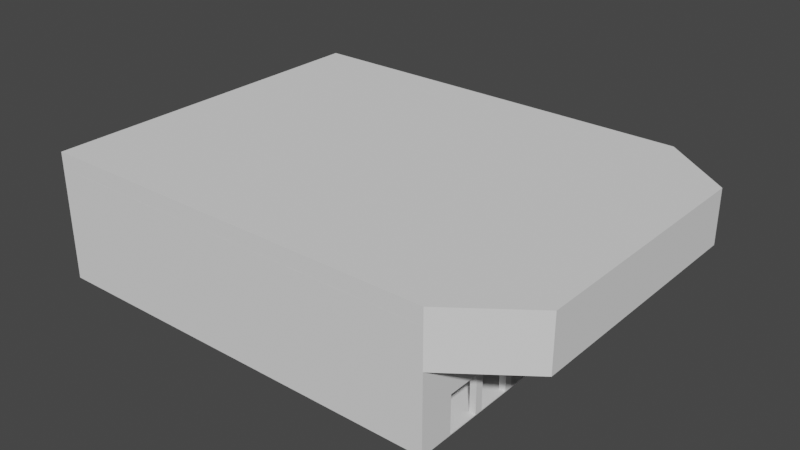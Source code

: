 # Source: Teatro.blend  (saved by Blender 3.6.14; exported with 4.5.12 LTS)
import bpy
from mathutils import Matrix  # noqa: F401  (used for matrix-valued properties, if any)

bpy.ops.wm.read_factory_settings(use_empty=True)
scene = bpy.context.scene
scene.name = 'Scene'

# ---- collections
col_collection = bpy.data.collections.new('Collection'); scene.collection.children.link(col_collection)

# ---- world
world_world = bpy.data.worlds.new('World'); scene.world = world_world
world_world.use_nodes = True; world_world.node_tree.nodes.clear()
_N = world_world.node_tree.nodes; _L = world_world.node_tree.links
n0 = _N.new('ShaderNodeOutputWorld'); n0.name = 'World Output'; n0.location = (300, 300)
n1 = _N.new('ShaderNodeBackground'); n1.name = 'Background'; n1.location = (10, 300)
n1.inputs[0].default_value = (0.05088, 0.05088, 0.05088, 1.0)
_L.new(n1.outputs[0], n0.inputs[0])
n0.is_active_output = True
world_world.color = (0.05088, 0.05088, 0.05088)
world_world.use_sun_shadow = False
world_world.sun_shadow_jitter_overblur = 0.0

# ---- meshes
me_cube_001 = bpy.data.meshes.new('Cube.001')
me_cube_001.from_pydata([(8.146, -8.16, -1.0), (8.146, -8.16, 1.0), (8.146, 8.16, -1.0), (8.146, 8.16, 1.0), (-8.146, -8.16, -1.0), (-8.146, -8.16, 1.0), (-8.146, 8.16, -1.0), (-8.146, 8.16, 1.0), (8.146, 1.026, -1.0), (8.146, -1.026, -1.0), (8.146, -1.026, 1.0), (8.146, 1.026, 1.0), (-8.146, -1.026, -1.0), (-8.146, 1.026, -1.0), (-8.146, 1.026, 1.0), (-8.146, -1.026, 1.0), (8.146, -8.16, 0.2769), (8.146, 8.16, 0.2769), (-8.146, 8.16, 0.2769), (-8.146, -8.16, 0.2769), (-8.146, 1.026, 0.2769), (-8.146, -1.026, 0.2769), (8.146, -1.026, 0.2769), (8.146, 1.026, 0.2769), (8.103, -1.026, -0.9139), (8.091, -8.104, -0.9444), (8.078, -8.092, 0.2769), (8.091, -8.104, 0.9444), (8.078, 1.026, 0.9319), (8.091, 8.104, 0.9444), (8.078, 8.092, 0.2769), (8.091, 8.104, -0.9444), (-8.091, 8.104, -0.9444), (-8.091, 8.104, 0.9444), (-8.078, 8.092, 0.2769), (-8.078, 1.026, -0.9319), (-8.078, -1.026, 0.9319), (-8.091, -8.104, 0.9444), (-8.078, -8.092, 0.2769), (-8.091, -8.104, -0.9444), (8.103, 1.026, -0.9139), (8.078, -1.026, 0.9319), (-8.078, -1.026, -0.9319), (-8.078, 1.026, 0.9319), (-8.05, 1.026, 0.2769), (-8.05, -1.026, 0.2769), (8.05, -1.026, 0.2769), (8.05, 1.026, 0.2769)], [], [(23, 17, 3, 11), (17, 18, 7, 3), (21, 19, 5, 15), (19, 16, 1, 5), (9, 0, 4, 12), (15, 5, 1, 10), (7, 14, 11, 3), (14, 15, 10, 11), (2, 8, 13, 6), (8, 9, 12, 13), (18, 20, 14, 7), (20, 21, 15, 14), (16, 22, 10, 1), (22, 23, 11, 10), (0, 9, 22, 16), (13, 12, 21, 20), (6, 13, 20, 18), (4, 0, 16, 19), (12, 4, 19, 21), (2, 6, 18, 17), (8, 2, 17, 23), (47, 28, 29, 30), (30, 29, 33, 34), (45, 36, 37, 38), (38, 37, 27, 26), (24, 42, 39, 25), (36, 41, 27, 37), (33, 29, 28, 43), (43, 28, 41, 36), (31, 32, 35, 40), (40, 35, 42, 24), (34, 33, 43, 44), (44, 43, 36, 45), (26, 27, 41, 46), (46, 41, 28, 47), (25, 26, 46, 24), (35, 44, 45, 42), (32, 34, 44, 35), (39, 38, 26, 25), (42, 45, 38, 39), (31, 30, 34, 32), (40, 47, 30, 31), (8, 23, 47, 40), (23, 22, 46, 47), (22, 9, 24, 46), (9, 8, 40, 24)])
_uv = me_cube_001.uv_layers.new(name='UVMap')
_uv.uv.foreach_set('vector', [0.5346, 0.1667, 0.5346, 0.25, 0.625, 0.25, 0.625, 0.1667, 0.5346, 0.25, 0.5346, 0.5, 0.625, 0.5, 0.625, 0.25, 0.5346, 0.6667, 0.5346, 0.75, 0.625, 0.75, 0.625, 0.6667, 0.5346, 0.75, 0.5346, 1.0, 0.625, 1.0, 0.625, 0.75, 0.125, 0.6667, 0.125, 0.75, 0.375, 0.75, 0.375, 0.6667, 0.625, 0.6667, 0.625, 0.75, 0.875, 0.75, 0.875, 0.6667, 0.625, 0.5, 0.625, 0.5833, 0.875, 0.5833, 0.875, 0.5, 0.625, 0.5833, 0.625, 0.6667, 0.875, 0.6667, 0.875, 0.5833, 0.125, 0.5, 0.125, 0.5833, 0.375, 0.5833, 0.375, 0.5, 0.125, 0.5833, 0.125, 0.6667, 0.375, 0.6667, 0.375, 0.5833, 0.5346, 0.5, 0.5346, 0.5833, 0.625, 0.5833, 0.625, 0.5, 0.5346, 0.5833, 0.5346, 0.6667, 0.625, 0.6667, 0.625, 0.5833, 0.5346, 0.0, 0.5346, 0.08333, 0.625, 0.08333, 0.625, 0.0, 0.5346, 0.08333, 0.5346, 0.1667, 0.625, 0.1667, 0.625, 0.08333, 0.375, 0.0, 0.375, 0.08333, 0.5346, 0.08333, 0.5346, 0.0, 0.375, 0.5833, 0.375, 0.6667, 0.5346, 0.6667, 0.5346, 0.5833, 0.375, 0.5, 0.375, 0.5833, 0.5346, 0.5833, 0.5346, 0.5, 0.375, 0.75, 0.375, 1.0, 0.5346, 1.0, 0.5346, 0.75, 0.375, 0.6667, 0.375, 0.75, 0.5346, 0.75, 0.5346, 0.6667, 0.375, 0.25, 0.375, 0.5, 0.5346, 0.5, 0.5346, 0.25, 0.375, 0.1667, 0.375, 0.25, 0.5346, 0.25, 0.5346, 0.1667, 0.5346, 0.1667, 0.625, 0.1667, 0.625, 0.25, 0.5346, 0.25, 0.5346, 0.25, 0.625, 0.25, 0.625, 0.5, 0.5346, 0.5, 0.5346, 0.6667, 0.625, 0.6667, 0.625, 0.75, 0.5346, 0.75, 0.5346, 0.75, 0.625, 0.75, 0.625, 1.0, 0.5346, 1.0, 0.125, 0.6667, 0.375, 0.6667, 0.375, 0.75, 0.125, 0.75, 0.625, 0.6667, 0.875, 0.6667, 0.875, 0.75, 0.625, 0.75, 0.625, 0.5, 0.875, 0.5, 0.875, 0.5833, 0.625, 0.5833, 0.625, 0.5833, 0.875, 0.5833, 0.875, 0.6667, 0.625, 0.6667, 0.125, 0.5, 0.375, 0.5, 0.375, 0.5833, 0.125, 0.5833, 0.125, 0.5833, 0.375, 0.5833, 0.375, 0.6667, 0.125, 0.6667, 0.5346, 0.5, 0.625, 0.5, 0.625, 0.5833, 0.5346, 0.5833, 0.5346, 0.5833, 0.625, 0.5833, 0.625, 0.6667, 0.5346, 0.6667, 0.5346, 0.0, 0.625, 0.0, 0.625, 0.08333, 0.5346, 0.08333, 0.5346, 0.08333, 0.625, 0.08333, 0.625, 0.1667, 0.5346, 0.1667, 0.375, 0.0, 0.5346, 0.0, 0.5346, 0.08333, 0.375, 0.08333, 0.375, 0.5833, 0.5346, 0.5833, 0.5346, 0.6667, 0.375, 0.6667, 0.375, 0.5, 0.5346, 0.5, 0.5346, 0.5833, 0.375, 0.5833, 0.375, 0.75, 0.5346, 0.75, 0.5346, 1.0, 0.375, 1.0, 0.375, 0.6667, 0.5346, 0.6667, 0.5346, 0.75, 0.375, 0.75, 0.375, 0.25, 0.5346, 0.25, 0.5346, 0.5, 0.375, 0.5, 0.375, 0.1667, 0.5346, 0.1667, 0.5346, 0.25, 0.375, 0.25, 0.375, 0.1667, 0.5346, 0.1667, 0.5346, 0.1667, 0.375, 0.1667, 0.5346, 0.1667, 0.5346, 0.08333, 0.5346, 0.08333, 0.5346, 0.1667, 0.5346, 0.08333, 0.375, 0.08333, 0.375, 0.08333, 0.5346, 0.08333, 0.125, 0.6667, 0.125, 0.5833, 0.125, 0.5833, 0.125, 0.6667])
me_cube_001.update()
me_cube = bpy.data.meshes.new('Cube')
me_cube.from_pydata([(-1.0, -1.0, -1.0), (-1.0, -1.0, 1.0), (-1.0, 1.0, -1.0), (-1.0, 1.0, 1.0), (1.0, -1.0, -1.0), (1.0, -1.0, 1.0), (1.0, 1.0, -1.0), (1.0, 1.0, 1.0), (-1.0, 0.7778, -1.0), (-1.0, 0.3333, -1.0), (-1.0, -0.3333, -1.0), (-1.0, -0.7778, -1.0), (-1.0, -0.7778, 1.0), (-1.0, -0.3333, 1.0), (-1.0, 0.3333, 1.0), (-1.0, 0.7778, 1.0), (1.0, -0.8333, -1.0), (1.0, -0.6111, -1.0), (1.0, -0.3889, -1.0), (1.0, -0.1667, -1.0), (1.0, 0.1667, -1.0), (1.0, 0.3889, -1.0), (1.0, 0.6111, -1.0), (1.0, 0.8333, -1.0), (1.0, 0.8333, 1.0), (1.0, 0.6111, 1.0), (1.0, 0.3889, 1.0), (1.0, 0.1667, 1.0), (1.0, -0.1667, 1.0), (1.0, -0.3889, 1.0), (1.0, -0.6111, 1.0), (1.0, -0.8333, 1.0), (1.0, 0.8111, -0.9778), (1.0, 0.8111, 0.9778), (1.0, 0.6333, 0.9778), (1.0, 0.6333, -0.9778), (1.0, 0.5889, -0.9778), (1.0, 0.5889, 0.9778), (1.0, 0.4111, 0.9778), (1.0, 0.4111, -0.9778), (1.0, 0.3667, -0.9778), (1.0, 0.3667, 0.9778), (1.0, 0.1889, 0.9778), (1.0, 0.1889, -0.9778), (1.0, -0.1889, -0.9778), (1.0, -0.1889, 0.9778), (1.0, -0.3667, 0.9778), (1.0, -0.3667, -0.9778), (1.0, -0.4111, -0.9778), (1.0, -0.4111, 0.9778), (1.0, -0.5889, 0.9778), (1.0, -0.5889, -0.9778), (1.0, -0.6333, -0.9778), (1.0, -0.6333, 0.9778), (1.0, -0.8111, 0.9778), (1.0, -0.8111, -0.9778), (-0.9788, -0.7778, -0.9788), (-0.9827, -0.9827, -0.9827), (-0.9827, -0.9827, 0.9827), (-0.9788, 0.7778, 0.9788), (-0.9827, 0.9827, 0.9827), (-0.9827, 0.9827, -0.9827), (0.9827, 0.9827, -0.9827), (0.9827, 0.9827, 0.9827), (0.9788, 0.8333, -0.9788), (0.9788, -0.8333, 0.9788), (0.9827, -0.9827, 0.9827), (0.9827, -0.9827, -0.9827), (-0.9788, 0.7778, -0.9788), (-0.9788, 0.3333, -0.9788), (-0.9788, -0.3333, -0.9788), (-0.9788, -0.7778, 0.9788), (-0.9788, -0.3333, 0.9788), (0.01051, -1.0, 2.429), (-0.9788, 0.3333, 0.9788), (0.9788, -0.8333, -0.9788), (0.9788, -0.6111, -0.9788), (0.9788, -0.3889, -0.9788), (0.9788, -0.1667, -0.9788), (0.9788, 0.1667, -0.9788), (0.9788, 0.3889, -0.9788), (0.9788, 0.6111, -0.9788), (0.9788, 0.8333, 0.9788), (0.9788, 0.6111, 0.9788), (0.9788, 0.3889, 0.9788), (0.9788, 0.1667, 0.9788), (0.9788, -0.1667, 0.9788), (0.9788, -0.3889, 0.9788), (0.9788, -0.6111, 0.9788), (0.97, 0.8111, 0.9778), (0.97, 0.8111, -0.9778), (0.97, 0.6333, -0.9778), (0.97, 0.6333, 0.9778), (0.97, 0.5889, 0.9778), (0.97, 0.5889, -0.9778), (0.97, 0.4111, -0.9778), (0.97, 0.4111, 0.9778), (0.97, 0.3667, 0.9778), (0.97, 0.3667, -0.9778), (0.97, 0.1889, -0.9778), (0.97, 0.1889, 0.9778), (0.97, -0.1889, 0.9778), (0.97, -0.1889, -0.9778), (0.97, -0.3667, -0.9778), (0.97, -0.3667, 0.9778), (0.97, -0.4111, 0.9778), (0.97, -0.4111, -0.9778), (0.97, -0.5889, -0.9778), (0.97, -0.5889, 0.9778), (0.97, -0.6333, 0.9778), (0.97, -0.6333, -0.9778), (0.97, -0.8111, -0.9778), (0.97, -0.8111, 0.9778), (-1.0, 1.0, 2.429), (1.0, 1.0, 2.429), (1.0, -1.0, 2.429), (-1.0, -1.0, 2.429), (1.349, -0.7038, 1.0), (1.349, 0.7038, 1.0), (1.349, 0.5161, 1.0), (1.349, 0.3284, 1.0), (1.349, 0.1408, 1.0), (1.349, -0.1408, 1.0), (1.349, -0.3284, 1.0), (1.349, -0.5161, 1.0), (1.349, -0.7038, 1.0), (1.349, 0.7038, 1.0), (1.349, 0.7028, 2.429), (1.349, -0.7028, 2.429), (0.01051, 1.0, 2.429), (-1.001, -1.0, -0.9761), (-1.001, 1.0, -0.9761), (-1.0, -1.0, -1.0), (-1.0, 1.0, -1.0), (-1.0, 0.7778, -1.0), (-1.0, 0.7778, -1.0)], [(133, 135), (134, 132)], [(8, 2, 3, 15), (2, 6, 7, 129, 113, 3), (16, 4, 5, 31), (8, 9, 10, 11, 0, 4, 16, 17, 18, 19, 20, 21, 22, 23, 6, 2), (6, 23, 24, 7), (4, 0, 1, 116, 73, 5), (67, 66, 58, 57), (20, 19, 28, 27), (75, 65, 66, 67), (61, 60, 63, 62), (68, 59, 60, 61), (0, 11, 12, 1), (10, 13, 14, 9), (23, 32, 33, 24), (24, 33, 34, 25), (25, 34, 35, 22), (22, 35, 32, 23), (22, 36, 37, 25), (25, 37, 38, 26), (26, 38, 39, 21), (21, 39, 36, 22), (21, 40, 41, 26), (26, 41, 42, 27), (27, 42, 43, 20), (20, 43, 40, 21), (19, 44, 45, 28), (28, 45, 46, 29), (29, 46, 47, 18), (18, 47, 44, 19), (18, 48, 49, 29), (29, 49, 50, 30), (30, 50, 51, 17), (17, 51, 48, 18), (17, 52, 53, 30), (30, 53, 54, 31), (31, 54, 55, 16), (16, 55, 52, 17), (5, 73, 115), (77, 76, 75, 67, 57, 56, 70, 69, 68, 61, 62, 64, 81, 80, 79, 78), (62, 63, 82, 64), (79, 85, 86, 78), (57, 58, 71, 56), (69, 74, 14, 9), (69, 74, 72, 70), (10, 70, 72, 13), (64, 82, 89, 90), (82, 83, 92, 89), (83, 81, 91, 92), (81, 64, 90, 91), (81, 83, 93, 94), (83, 84, 96, 93), (84, 80, 95, 96), (80, 81, 94, 95), (80, 84, 97, 98), (84, 85, 100, 97), (85, 79, 99, 100), (79, 80, 98, 99), (78, 86, 101, 102), (86, 87, 104, 101), (87, 77, 103, 104), (77, 78, 102, 103), (77, 87, 105, 106), (87, 88, 108, 105), (88, 76, 107, 108), (76, 77, 106, 107), (76, 88, 109, 110), (88, 65, 112, 109), (65, 75, 111, 112), (75, 76, 110, 111), (43, 42, 100, 99), (50, 49, 105, 108), (47, 46, 104, 103), (54, 53, 109, 112), (51, 50, 108, 107), (55, 54, 112, 111), (33, 32, 90, 89), (37, 36, 94, 93), (32, 35, 91, 90), (41, 40, 98, 97), (36, 39, 95, 94), (45, 44, 102, 101), (34, 33, 89, 92), (40, 43, 99, 98), (49, 48, 106, 105), (38, 37, 93, 96), (44, 47, 103, 102), (53, 52, 110, 109), (35, 34, 92, 91), (42, 41, 97, 100), (48, 51, 107, 106), (39, 38, 96, 95), (46, 45, 101, 104), (52, 55, 111, 110), (114, 115, 73, 116, 113, 129), (73, 5, 31, 30, 29, 28, 27, 26, 25, 24, 7, 129), (12, 13, 14, 15, 3, 113, 116, 1), (29, 30, 124, 123), (7, 114, 129), (26, 27, 121, 120), (30, 31, 117, 124), (114, 7, 126, 127), (119, 120, 121, 122, 123, 124, 117, 125, 128, 127, 126, 118), (27, 28, 122, 121), (24, 25, 119, 118), (7, 24, 118, 126), (115, 114, 127, 128), (28, 29, 123, 122), (25, 26, 120, 119), (5, 115, 128, 125), (31, 5, 125, 117), (9, 8, 2, 131, 130, 0, 11, 10)])
_uv = me_cube.uv_layers.new(name='UVMap')
_uv.uv.foreach_set('vector', [0.375, 0.2222, 0.375, 0.25, 0.625, 0.25, 0.625, 0.2222, 0.375, 0.25, 0.375, 0.5, 0.625, 0.5, 0.625, 0.375, 0.625, 0.25, 0.625, 0.25, 0.375, 0.7292, 0.375, 0.75, 0.625, 0.75, 0.625, 0.7292, 0.125, 0.5278, 0.125, 0.5833, 0.125, 0.6667, 0.125, 0.7222, 0.125, 0.75, 0.375, 0.75, 0.375, 0.7292, 0.375, 0.7014, 0.375, 0.6736, 0.375, 0.6458, 0.375, 0.6042, 0.375, 0.5764, 0.375, 0.5486, 0.375, 0.5208, 0.375, 0.5, 0.125, 0.5, 0.375, 0.5, 0.375, 0.5208, 0.625, 0.5208, 0.625, 0.5, 0.0, 0.0, 0.0, 0.0, 0.0, 0.0, 0.0, 0.0, 0.0, 0.0, 0.0, 0.0, 0.375, 0.75, 0.625, 0.75, 0.625, 1.0, 0.375, 1.0, 0.375, 0.6042, 0.375, 0.6458, 0.625, 0.6458, 0.625, 0.6042, 0.375, 0.7292, 0.625, 0.7292, 0.625, 0.75, 0.375, 0.75, 0.375, 0.25, 0.625, 0.25, 0.625, 0.5, 0.375, 0.5, 0.375, 0.2222, 0.625, 0.2222, 0.625, 0.25, 0.375, 0.25, 0.375, 0.0, 0.375, 0.02778, 0.625, 0.02778, 0.625, 0.0, 0.0, 0.0, 0.0, 0.0, 0.0, 0.0, 0.0, 0.0, 0.375, 0.5208, 0.3778, 0.5236, 0.6222, 0.5236, 0.625, 0.5208, 0.625, 0.5208, 0.6222, 0.5236, 0.6222, 0.5458, 0.625, 0.5486, 0.625, 0.5486, 0.6222, 0.5458, 0.3778, 0.5458, 0.375, 0.5486, 0.375, 0.5486, 0.3778, 0.5458, 0.3778, 0.5236, 0.375, 0.5208, 0.375, 0.5486, 0.3778, 0.5514, 0.6222, 0.5514, 0.625, 0.5486, 0.625, 0.5486, 0.6222, 0.5514, 0.6222, 0.5736, 0.625, 0.5764, 0.625, 0.5764, 0.6222, 0.5736, 0.3778, 0.5736, 0.375, 0.5764, 0.375, 0.5764, 0.3778, 0.5736, 0.3778, 0.5514, 0.375, 0.5486, 0.375, 0.5764, 0.3778, 0.5792, 0.6222, 0.5792, 0.625, 0.5764, 0.625, 0.5764, 0.6222, 0.5792, 0.6222, 0.6014, 0.625, 0.6042, 0.625, 0.6042, 0.6222, 0.6014, 0.3778, 0.6014, 0.375, 0.6042, 0.375, 0.6042, 0.3778, 0.6014, 0.3778, 0.5792, 0.375, 0.5764, 0.375, 0.6458, 0.3778, 0.6486, 0.6222, 0.6486, 0.625, 0.6458, 0.625, 0.6458, 0.6222, 0.6486, 0.6222, 0.6708, 0.625, 0.6736, 0.625, 0.6736, 0.6222, 0.6708, 0.3778, 0.6708, 0.375, 0.6736, 0.375, 0.6736, 0.3778, 0.6708, 0.3778, 0.6486, 0.375, 0.6458, 0.375, 0.6736, 0.3778, 0.6764, 0.6222, 0.6764, 0.625, 0.6736, 0.625, 0.6736, 0.6222, 0.6764, 0.6222, 0.6986, 0.625, 0.7014, 0.625, 0.7014, 0.6222, 0.6986, 0.3778, 0.6986, 0.375, 0.7014, 0.375, 0.7014, 0.3778, 0.6986, 0.3778, 0.6764, 0.375, 0.6736, 0.375, 0.7014, 0.3778, 0.7042, 0.6222, 0.7042, 0.625, 0.7014, 0.625, 0.7014, 0.6222, 0.7042, 0.6222, 0.7264, 0.625, 0.7292, 0.625, 0.7292, 0.6222, 0.7264, 0.3778, 0.7264, 0.375, 0.7292, 0.375, 0.7292, 0.3778, 0.7264, 0.3778, 0.7042, 0.375, 0.7014, 0.0, 0.0, 0.0, 0.0, 0.0, 0.0, 0.375, 0.6736, 0.375, 0.7014, 0.375, 0.7292, 0.375, 0.75, 0.125, 0.75, 0.125, 0.7222, 0.125, 0.6667, 0.125, 0.5833, 0.125, 0.5278, 0.125, 0.5, 0.375, 0.5, 0.375, 0.5208, 0.375, 0.5486, 0.375, 0.5764, 0.375, 0.6042, 0.375, 0.6458, 0.375, 0.5, 0.625, 0.5, 0.625, 0.5208, 0.375, 0.5208, 0.375, 0.6042, 0.625, 0.6042, 0.625, 0.6458, 0.375, 0.6458, 0.375, 0.0, 0.625, 0.0, 0.625, 0.02778, 0.375, 0.02778, 0.0, 0.0, 0.0, 0.0, 0.0, 0.0, 0.0, 0.0, 0.0, 0.0, 0.0, 0.0, 0.0, 0.0, 0.0, 0.0, 0.0, 0.0, 0.0, 0.0, 0.0, 0.0, 0.0, 0.0, 0.375, 0.5208, 0.625, 0.5208, 0.6222, 0.5236, 0.3778, 0.5236, 0.625, 0.5208, 0.625, 0.5486, 0.6222, 0.5458, 0.6222, 0.5236, 0.625, 0.5486, 0.375, 0.5486, 0.3778, 0.5458, 0.6222, 0.5458, 0.375, 0.5486, 0.375, 0.5208, 0.3778, 0.5236, 0.3778, 0.5458, 0.375, 0.5486, 0.625, 0.5486, 0.6222, 0.5514, 0.3778, 0.5514, 0.625, 0.5486, 0.625, 0.5764, 0.6222, 0.5736, 0.6222, 0.5514, 0.625, 0.5764, 0.375, 0.5764, 0.3778, 0.5736, 0.6222, 0.5736, 0.375, 0.5764, 0.375, 0.5486, 0.3778, 0.5514, 0.3778, 0.5736, 0.375, 0.5764, 0.625, 0.5764, 0.6222, 0.5792, 0.3778, 0.5792, 0.625, 0.5764, 0.625, 0.6042, 0.6222, 0.6014, 0.6222, 0.5792, 0.625, 0.6042, 0.375, 0.6042, 0.3778, 0.6014, 0.6222, 0.6014, 0.375, 0.6042, 0.375, 0.5764, 0.3778, 0.5792, 0.3778, 0.6014, 0.375, 0.6458, 0.625, 0.6458, 0.6222, 0.6486, 0.3778, 0.6486, 0.625, 0.6458, 0.625, 0.6736, 0.6222, 0.6708, 0.6222, 0.6486, 0.625, 0.6736, 0.375, 0.6736, 0.3778, 0.6708, 0.6222, 0.6708, 0.375, 0.6736, 0.375, 0.6458, 0.3778, 0.6486, 0.3778, 0.6708, 0.375, 0.6736, 0.625, 0.6736, 0.6222, 0.6764, 0.3778, 0.6764, 0.625, 0.6736, 0.625, 0.7014, 0.6222, 0.6986, 0.6222, 0.6764, 0.625, 0.7014, 0.375, 0.7014, 0.3778, 0.6986, 0.6222, 0.6986, 0.375, 0.7014, 0.375, 0.6736, 0.3778, 0.6764, 0.3778, 0.6986, 0.375, 0.7014, 0.625, 0.7014, 0.6222, 0.7042, 0.3778, 0.7042, 0.625, 0.7014, 0.625, 0.7292, 0.6222, 0.7264, 0.6222, 0.7042, 0.625, 0.7292, 0.375, 0.7292, 0.3778, 0.7264, 0.6222, 0.7264, 0.375, 0.7292, 0.375, 0.7014, 0.3778, 0.7042, 0.3778, 0.7264, 0.3778, 0.6014, 0.6222, 0.6014, 0.6222, 0.6014, 0.3778, 0.6014, 0.6222, 0.6986, 0.6222, 0.6764, 0.6222, 0.6764, 0.6222, 0.6986, 0.3778, 0.6708, 0.6222, 0.6708, 0.6222, 0.6708, 0.3778, 0.6708, 0.6222, 0.7264, 0.6222, 0.7042, 0.6222, 0.7042, 0.6222, 0.7264, 0.3778, 0.6986, 0.6222, 0.6986, 0.6222, 0.6986, 0.3778, 0.6986, 0.3778, 0.7264, 0.6222, 0.7264, 0.6222, 0.7264, 0.3778, 0.7264, 0.6222, 0.5236, 0.3778, 0.5236, 0.3778, 0.5236, 0.6222, 0.5236, 0.6222, 0.5514, 0.3778, 0.5514, 0.3778, 0.5514, 0.6222, 0.5514, 0.3778, 0.5236, 0.3778, 0.5458, 0.3778, 0.5458, 0.3778, 0.5236, 0.6222, 0.5792, 0.3778, 0.5792, 0.3778, 0.5792, 0.6222, 0.5792, 0.3778, 0.5514, 0.3778, 0.5736, 0.3778, 0.5736, 0.3778, 0.5514, 0.6222, 0.6486, 0.3778, 0.6486, 0.3778, 0.6486, 0.6222, 0.6486, 0.6222, 0.5458, 0.6222, 0.5236, 0.6222, 0.5236, 0.6222, 0.5458, 0.3778, 0.5792, 0.3778, 0.6014, 0.3778, 0.6014, 0.3778, 0.5792, 0.6222, 0.6764, 0.3778, 0.6764, 0.3778, 0.6764, 0.6222, 0.6764, 0.6222, 0.5736, 0.6222, 0.5514, 0.6222, 0.5514, 0.6222, 0.5736, 0.3778, 0.6486, 0.3778, 0.6708, 0.3778, 0.6708, 0.3778, 0.6486, 0.6222, 0.7042, 0.3778, 0.7042, 0.3778, 0.7042, 0.6222, 0.7042, 0.3778, 0.5458, 0.6222, 0.5458, 0.6222, 0.5458, 0.3778, 0.5458, 0.6222, 0.6014, 0.6222, 0.5792, 0.6222, 0.5792, 0.6222, 0.6014, 0.3778, 0.6764, 0.3778, 0.6986, 0.3778, 0.6986, 0.3778, 0.6764, 0.3778, 0.5736, 0.6222, 0.5736, 0.6222, 0.5736, 0.3778, 0.5736, 0.6222, 0.6708, 0.6222, 0.6486, 0.6222, 0.6486, 0.6222, 0.6708, 0.3778, 0.7042, 0.3778, 0.7264, 0.3778, 0.7264, 0.3778, 0.7042, 0.625, 0.5, 0.625, 0.75, 0.75, 0.75, 0.875, 0.75, 0.875, 0.5, 0.75, 0.5, 0.0, 0.0, 0.0, 0.0, 0.0, 0.0, 0.0, 0.0, 0.0, 0.0, 0.0, 0.0, 0.0, 0.0, 0.0, 0.0, 0.0, 0.0, 0.0, 0.0, 0.0, 0.0, 0.625, 0.375, 0.0, 0.0, 0.0, 0.0, 0.0, 0.0, 0.625, 0.2222, 0.625, 0.25, 0.625, 0.25, 0.625, 0.0, 0.625, 0.0, 0.625, 0.6736, 0.625, 0.7014, 0.625, 0.7014, 0.625, 0.6736, 0.625, 0.5, 0.625, 0.5, 0.625, 0.375, 0.625, 0.5764, 0.625, 0.6042, 0.625, 0.6042, 0.625, 0.5764, 0.625, 0.7014, 0.625, 0.7292, 0.625, 0.7292, 0.625, 0.7014, 0.625, 0.5, 0.625, 0.5, 0.625, 0.5208, 0.625, 0.521, 0.625, 0.5486, 0.625, 0.5764, 0.625, 0.6042, 0.625, 0.6458, 0.625, 0.6736, 0.625, 0.7014, 0.625, 0.7292, 0.625, 0.7292, 0.625, 0.729, 0.625, 0.521, 0.625, 0.5208, 0.625, 0.5208, 0.625, 0.6042, 0.625, 0.6458, 0.625, 0.6458, 0.625, 0.6042, 0.625, 0.5208, 0.625, 0.5486, 0.625, 0.5486, 0.625, 0.5208, 0.625, 0.5, 0.625, 0.5208, 0.625, 0.5208, 0.625, 0.5208, 0.625, 0.75, 0.625, 0.5, 0.625, 0.521, 0.625, 0.729, 0.625, 0.6458, 0.625, 0.6736, 0.625, 0.6736, 0.625, 0.6458, 0.625, 0.5486, 0.625, 0.5764, 0.625, 0.5764, 0.625, 0.5486, 0.0, 0.0, 0.0, 0.0, 0.625, 0.729, 0.625, 0.7292, 0.625, 0.7292, 0.625, 0.75, 0.625, 0.7292, 0.625, 0.7292, 0.125, 0.5833, 0.125, 0.5278, 0.125, 0.5, 0.125, 0.5, 0.375, 0.0, 0.375, 0.0, 0.125, 0.7222, 0.0, 0.0])
me_cube.update()

# ---- objects
ob_cube = bpy.data.objects.new('Cube', me_cube_001)
ob_cube_001 = bpy.data.objects.new('Cube.001', me_cube)

# ---- transforms, parenting, visibility, modifiers, constraints
ob_cube.location = (0.0, 0.0, 3.511)
ob_cube.scale = (2.363, 2.053, 3.5)
ob_cube_001.location = (0.0, 0.0, 0.0)
ob_cube_001.scale = (19.25, 16.75, 3.5)

# ---- collection membership
col_collection.objects.link(ob_cube)
col_collection.objects.link(ob_cube_001)

# ---- scene / render settings (as saved in the file)
scene.frame_start = 1; scene.frame_end = 250; scene.frame_set(1)
scene.render.engine = 'BLENDER_EEVEE_NEXT'
scene.cycles.sampling_pattern = 'TABULATED_SOBOL'
scene.view_settings.view_transform = 'Filmic'
bpy.context.view_layer.update()

# ---- added for rendering (the .blend has no active camera and no usable light): camera, sun
cam_auto = bpy.data.cameras.new('AutoCamera')
cam_auto.lens = 50.0
cam_auto.sensor_width = 36.0
cam_auto.clip_end = 1000.0
ob_auto_camera = bpy.data.objects.new('AutoCamera', cam_auto)
scene.collection.objects.link(ob_auto_camera)
ob_auto_camera.location = (56.5979, -63.894, 45.096)
ob_auto_camera.rotation_euler = (1.09748, -7.21219e-08, 0.694738)
scene.camera = ob_auto_camera
light_auto_sun = bpy.data.lights.new('AutoSun', 'SUN')
light_auto_sun.energy = 3.0
light_auto_sun.angle = 0.0523599
ob_auto_sun = bpy.data.objects.new('AutoSun', light_auto_sun)
scene.collection.objects.link(ob_auto_sun)
ob_auto_sun.rotation_euler = (0.872665, 0.174533, 0.523599)
bpy.context.view_layer.update()
